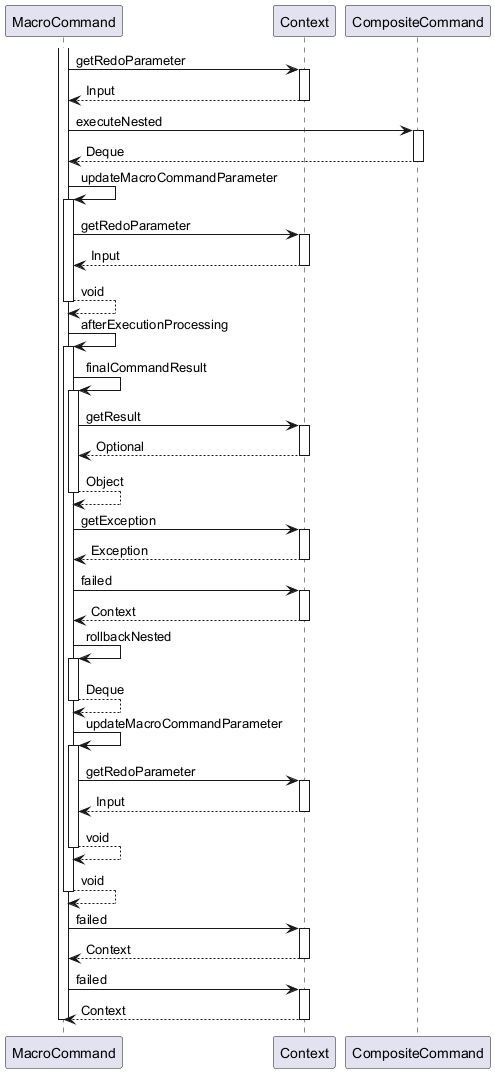

The diagram above was rendered by PlantUML. Its source (embedded in the PNG):
@startuml

participant MacroCommand
participant Context
participant CompositeCommand

activate MacroCommand
	MacroCommand -> Context : getRedoParameter
	activate Context
		Context --> MacroCommand : Input
	deactivate Context
	MacroCommand -> CompositeCommand : executeNested
	activate CompositeCommand
		CompositeCommand --> MacroCommand : Deque
	deactivate CompositeCommand
	MacroCommand -> MacroCommand : updateMacroCommandParameter
	activate MacroCommand
		MacroCommand -> Context : getRedoParameter
		activate Context
			Context --> MacroCommand : Input
		deactivate Context
		MacroCommand --> MacroCommand : void
	deactivate MacroCommand
	MacroCommand -> MacroCommand : afterExecutionProcessing
	activate MacroCommand
		MacroCommand -> MacroCommand : finalCommandResult
		activate MacroCommand
			MacroCommand -> Context : getResult
			activate Context
				Context --> MacroCommand : Optional
			deactivate Context
			MacroCommand --> MacroCommand : Object
		deactivate MacroCommand
		MacroCommand -> Context : getException
		activate Context
			Context --> MacroCommand : Exception
		deactivate Context
		MacroCommand -> Context : failed
		activate Context
			Context --> MacroCommand : Context
		deactivate Context
		MacroCommand -> MacroCommand : rollbackNested
		activate MacroCommand
			MacroCommand --> MacroCommand : Deque
		deactivate MacroCommand
		MacroCommand -> MacroCommand : updateMacroCommandParameter
		activate MacroCommand
			MacroCommand -> Context : getRedoParameter
			activate Context
				Context --> MacroCommand : Input
			deactivate Context
			MacroCommand --> MacroCommand : void
		deactivate MacroCommand
		MacroCommand --> MacroCommand : void
	deactivate MacroCommand
	MacroCommand -> Context : failed
	activate Context
		Context --> MacroCommand : Context
	deactivate Context
	MacroCommand -> Context : failed
	activate Context
		Context --> MacroCommand : Context
	deactivate Context
deactivate MacroCommand

@enduml